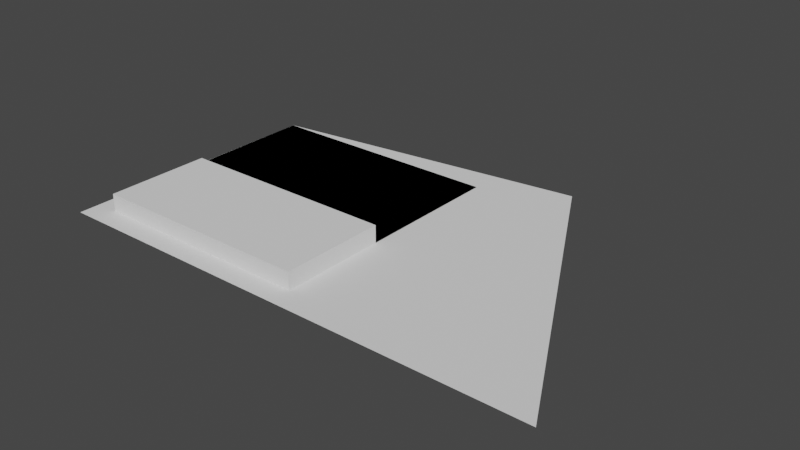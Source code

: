 # Source: CoLab_Master.blend  (saved by Blender 3.0.42; exported with 4.5.12 LTS)
import bpy
from mathutils import Matrix  # noqa: F401  (used for matrix-valued properties, if any)

bpy.ops.wm.read_factory_settings(use_empty=True)
scene = bpy.context.scene
scene.name = 'Scene'

# ---- collections
col_ifcproject_project_co_lab = bpy.data.collections.new('IfcProject/Project Co-Lab'); scene.collection.children.link(col_ifcproject_project_co_lab)
col_ifcsite_rehti_bandar = bpy.data.collections.new('IfcSite/Rehti Bandar'); col_ifcproject_project_co_lab.children.link(col_ifcsite_rehti_bandar)
col_ifcbuilding_colab_building = bpy.data.collections.new('IfcBuilding/CoLab Building'); col_ifcsite_rehti_bandar.children.link(col_ifcbuilding_colab_building)
col_ifcbuildingstorey_ground_level = bpy.data.collections.new('IfcBuildingStorey/Ground Level'); col_ifcbuilding_colab_building.children.link(col_ifcbuildingstorey_ground_level)
col_dxf = bpy.data.collections.new('DXF'); scene.collection.children.link(col_dxf)
col_massing = bpy.data.collections.new('Massing'); scene.collection.children.link(col_massing)

# ---- node groups
ng_auto_smooth = bpy.data.node_groups.new('Auto Smooth', 'GeometryNodeTree')
_s = ng_auto_smooth.interface.new_socket(name='Geometry', in_out='OUTPUT', socket_type='NodeSocketGeometry')
_s = ng_auto_smooth.interface.new_socket(name='Geometry', in_out='INPUT', socket_type='NodeSocketGeometry')
_s = ng_auto_smooth.interface.new_socket(name='Angle', in_out='INPUT', socket_type='NodeSocketFloat')
_s.subtype = 'ANGLE'
_s.min_value = 0.0
_s.max_value = 3.142
ng_auto_smooth.is_modifier = True
_N = ng_auto_smooth.nodes; _L = ng_auto_smooth.links
n0 = _N.new('NodeGroupOutput'); n0.name = 'Group Output'; n0.location = (480, -100)
n1 = _N.new('NodeGroupInput'); n1.name = 'Group Input'; n1.location = (-420, -300)
n2 = _N.new('NodeGroupInput'); n2.name = 'Group Input.001'; n2.location = (-60, -100)
n3 = _N.new('GeometryNodeSetShadeSmooth'); n3.name = 'Set Shade Smooth'; n3.location = (120, -100)
n3.domain = 'EDGE'
n4 = _N.new('GeometryNodeSetShadeSmooth'); n4.name = 'Set Shade Smooth.001'; n4.location = (300, -100)
n5 = _N.new('GeometryNodeInputMeshEdgeAngle'); n5.name = 'Edge Angle'; n5.location = (-420, -220)
n6 = _N.new('GeometryNodeInputEdgeSmooth'); n6.name = 'Is Edge Smooth'; n6.location = (-60, -160)
n7 = _N.new('GeometryNodeInputShadeSmooth'); n7.name = 'Is Face Smooth'; n7.location = (-240, -340)
n8 = _N.new('FunctionNodeBooleanMath'); n8.name = 'Boolean Math'; n8.location = (-60, -220)
n9 = _N.new('FunctionNodeCompare'); n9.name = 'Compare'; n9.location = (-240, -180)
n9.operation = 'LESS_EQUAL'
_L.new(n5.outputs[0], n9.inputs[0])
_L.new(n4.outputs[0], n0.inputs[0])
_L.new(n1.outputs[1], n9.inputs[1])
_L.new(n9.outputs[0], n8.inputs[0])
_L.new(n7.outputs[0], n8.inputs[1])
_L.new(n2.outputs[0], n3.inputs[0])
_L.new(n6.outputs[0], n3.inputs[1])
_L.new(n3.outputs[0], n4.inputs[0])
_L.new(n8.outputs[0], n3.inputs[2])
n0.is_active_output = True

# ---- world
world_world = bpy.data.worlds.new('World'); scene.world = world_world
world_world.use_nodes = True; world_world.node_tree.nodes.clear()
_N = world_world.node_tree.nodes; _L = world_world.node_tree.links
n0 = _N.new('ShaderNodeOutputWorld'); n0.name = 'World Output'; n0.location = (300, 300)
n1 = _N.new('ShaderNodeBackground'); n1.name = 'Background'; n1.location = (10, 300)
n1.inputs[0].default_value = (0.05088, 0.05088, 0.05088, 1.0)
_L.new(n1.outputs[0], n0.inputs[0])
n0.is_active_output = True
world_world.color = (0.05088, 0.05088, 0.05088)
world_world.use_sun_shadow = False
world_world.sun_shadow_jitter_overblur = 0.0

# ---- meshes
me_11_81 = bpy.data.meshes.new('11/81')
me_11_81.from_pydata([(66.52, 64.33, 0.0), (0.06331, 56.02, 0.0), (0.0, 0.0, 0.0), (101.0, 0.0, 0.0)], [], [(1, 2, 3, 0)])
me_11_81.materials.append(None)
me_11_81.use_remesh_fix_poles = True
me_11_81.use_remesh_preserve_attributes = False
me_11_81.update()
me_plane = bpy.data.meshes.new('Plane')
me_plane.from_pydata([(-15.0, -25.0, 0.0), (15.0, -25.0, 0.0), (-15.0, 25.0, 0.0), (15.0, 25.0, 0.0)], [], [(0, 1, 3, 2)])
_uv = me_plane.uv_layers.new(name='UVMap')
_uv.uv.foreach_set('vector', [0.0, 0.0, 1.0, 0.0, 1.0, 1.0, 0.0, 1.0])
me_plane.use_remesh_fix_poles = True
me_plane.use_remesh_preserve_attributes = False
me_plane.update()
me_mesh = bpy.data.meshes.new('Mesh')
me_mesh.from_pydata([(66.52, 64.33, 0.0), (0.06331, 56.02, 0.0), (0.0, 0.0, 0.0), (101.0, 0.0, 0.0), (4.559, 52.05, 0.0), (4.505, 4.5, 0.0), (93.48, 4.5, 0.0), (64.01, 59.48, 0.0), (92.16, 3.791, 0.0), (62.69, 58.77, 0.0), (93.48, 4.5, 0.0), (93.48, 4.5, 0.0)], [(0, 1), (1, 2), (2, 3), (0, 3), (4, 5), (5, 6), (4, 7), (8, 9)], [])
me_mesh.materials.append(None)
me_mesh.use_remesh_fix_poles = True
me_mesh.use_remesh_preserve_attributes = False
me_mesh.update()
me_cube = bpy.data.meshes.new('Cube')
me_cube.from_pydata([(-15.1, -11.57, -1.0), (-15.1, -11.57, 2.5), (-15.1, 9.953, -1.0), (-15.1, 9.953, 2.5), (30.44, -11.57, -1.0), (30.44, -11.57, 2.5), (30.44, 9.953, -1.0), (30.44, 9.953, 2.5)], [], [(0, 1, 3, 2), (2, 3, 7, 6), (6, 7, 5, 4), (4, 5, 1, 0), (2, 6, 4, 0), (7, 3, 1, 5)])
_uv = me_cube.uv_layers.new(name='UVMap')
_uv.uv.foreach_set('vector', [0.375, 0.0, 0.625, 0.0, 0.625, 0.25, 0.375, 0.25, 0.375, 0.25, 0.625, 0.25, 0.625, 0.5, 0.375, 0.5, 0.375, 0.5, 0.625, 0.5, 0.625, 0.75, 0.375, 0.75, 0.375, 0.75, 0.625, 0.75, 0.625, 1.0, 0.375, 1.0, 0.125, 0.5, 0.375, 0.5, 0.375, 0.75, 0.125, 0.75, 0.625, 0.5, 0.875, 0.5, 0.875, 0.75, 0.625, 0.75])
me_cube.use_remesh_fix_poles = True
me_cube.use_remesh_preserve_attributes = False
me_cube.update()

# ---- curves / text
cu_sectioncutedges_curve__001 = bpy.data.curves.new('SectionCutEdges_curve_.001', 'CURVE')
cu_sectioncutedges_curve__001.dimensions = '3D'
_sp = cu_sectioncutedges_curve__001.splines.new('POLY'); _sp.points.add(3)
_sp.points.foreach_set('co', [66.52, 64.33, 0.0, 1.0, 0.06331, 56.02, 0.0, 1.0, 0.0, 0.0, 0.0, 1.0, 101.0, 0.0, 0.0, 1.0])
_sp.use_cyclic_u = True
_sp.use_smooth = False
cu_sectioncutedges_curve__001.fill_mode = 'FULL'
cu_sectioncutedges_curve__001.twist_mode = 'Z_UP'

# ---- objects
ob_ifcproject_project_co_lab = bpy.data.objects.new('IfcProject/Project Co-Lab', None)
ob_ifcsite_rehti_bandar = bpy.data.objects.new('IfcSite/Rehti Bandar', None)
ob_ifcgeographicelement_site = bpy.data.objects.new('IfcGeographicElement/Site', me_11_81)
ob_ifcbuilding_colab_building = bpy.data.objects.new('IfcBuilding/CoLab Building', None)
ob_ifcbuildingstorey_ground_level = bpy.data.objects.new('IfcBuildingStorey/Ground Level', None)
ob_siteboundary_curve = bpy.data.objects.new('SiteBoundary curve', cu_sectioncutedges_curve__001)
ob_rg_required = bpy.data.objects.new('RG required', me_plane)
ob_offset = bpy.data.objects.new('OFFset', me_mesh)
ob_cube = bpy.data.objects.new('Cube', me_cube)

# ---- transforms, parenting, visibility, modifiers, constraints
ob_ifcproject_project_co_lab.location = (0.0, 0.0, 0.0)
ob_ifcsite_rehti_bandar.location = (0.0, 0.0, 0.0)
ob_ifcgeographicelement_site.parent = ob_ifcsite_rehti_bandar
ob_ifcgeographicelement_site.location = (0.0, 0.0, 0.0)
_m = ob_ifcgeographicelement_site.modifiers.new('Auto Smooth', 'NODES')
_m.node_group = ng_auto_smooth
_gi = [s.identifier for s in ng_auto_smooth.interface.items_tree if s.item_type == 'SOCKET' and s.in_out == 'INPUT']
_m[_gi[1]] = 3.142  # Angle
ob_ifcbuilding_colab_building.location = (0.0, 0.0, 0.0)
ob_ifcbuildingstorey_ground_level.location = (0.0, 0.0, 0.0)
ob_siteboundary_curve.location = (0.0, 0.0, 0.0)
ob_rg_required.location = (25.06, 41.02, 0.0)
ob_rg_required.rotation_euler = (0.0, -0.0, 1.571)
ob_offset.location = (0.0, 0.0, 0.0)
_m = ob_offset.modifiers.new('Auto Smooth', 'NODES')
_m.node_group = ng_auto_smooth
_gi = [s.identifier for s in ng_auto_smooth.interface.items_tree if s.item_type == 'SOCKET' and s.in_out == 'INPUT']
_m[_gi[1]] = 3.142  # Angle
ob_cube.location = (19.62, 16.07, 1.0)

# ---- collection membership
col_ifcproject_project_co_lab.objects.link(ob_ifcproject_project_co_lab)
col_ifcsite_rehti_bandar.objects.link(ob_ifcsite_rehti_bandar)
col_ifcsite_rehti_bandar.objects.link(ob_ifcgeographicelement_site)
col_ifcbuilding_colab_building.objects.link(ob_ifcbuilding_colab_building)
col_ifcbuildingstorey_ground_level.objects.link(ob_ifcbuildingstorey_ground_level)
col_dxf.objects.link(ob_siteboundary_curve)
col_massing.objects.link(ob_rg_required)
col_massing.objects.link(ob_offset)
col_massing.objects.link(ob_cube)

# ---- scene / render settings (as saved in the file)
scene.frame_start = 1; scene.frame_end = 250; scene.frame_set(1)
scene.render.engine = 'BLENDER_EEVEE_NEXT'
scene.cycles.sampling_pattern = 'TABULATED_SOBOL'
scene.cycles.use_light_tree = False
scene.view_settings.view_transform = 'Filmic'
bpy.context.view_layer.update()

# ---- added for rendering (the .blend has no active camera and no usable light): camera, sun
cam_auto = bpy.data.cameras.new('AutoCamera')
cam_auto.lens = 50.0
cam_auto.sensor_width = 36.0
cam_auto.clip_end = 1990.62
ob_auto_camera = bpy.data.objects.new('AutoCamera', cam_auto)
scene.collection.objects.link(ob_auto_camera)
ob_auto_camera.location = (163.926, -103.946, 91.9908)
ob_auto_camera.rotation_euler = (1.09748, -7.21219e-08, 0.694738)
scene.camera = ob_auto_camera
light_auto_sun = bpy.data.lights.new('AutoSun', 'SUN')
light_auto_sun.energy = 3.0
light_auto_sun.angle = 0.0523599
ob_auto_sun = bpy.data.objects.new('AutoSun', light_auto_sun)
scene.collection.objects.link(ob_auto_sun)
ob_auto_sun.rotation_euler = (0.872665, 0.174533, 0.523599)
bpy.context.view_layer.update()
